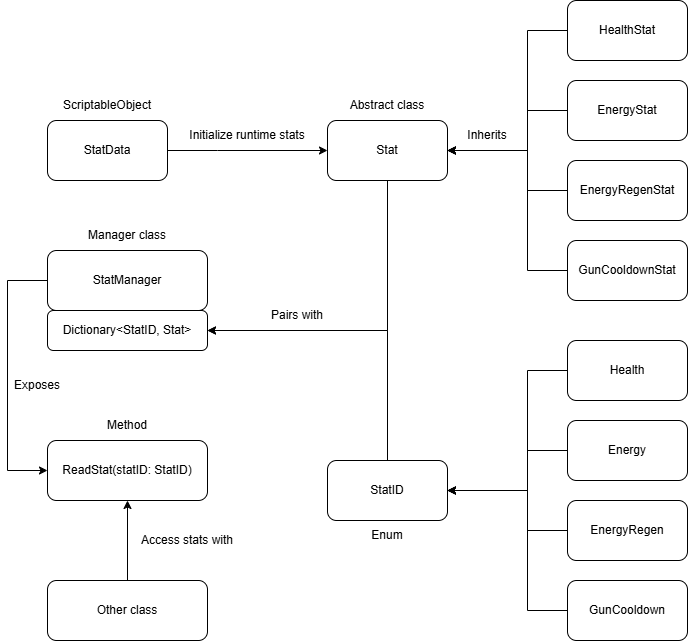

The diagram above was exported from draw.io. Its source (the exported page's mxGraphModel, read from the mxfile embedded in the PNG):
<mxGraphModel dx="1076" dy="594" grid="1" gridSize="10" guides="1" tooltips="1" connect="1" arrows="1" fold="1" page="1" pageScale="1" pageWidth="850" pageHeight="1100" math="0" shadow="0">
  <root>
    <mxCell id="0" />
    <mxCell id="1" parent="0" />
    <mxCell id="hgRZ17PwWf1LUM0XHDPL-1" edge="1" parent="1" source="hgRZ17PwWf1LUM0XHDPL-2" style="edgeStyle=orthogonalEdgeStyle;rounded=0;orthogonalLoop=1;jettySize=auto;html=1;" target="hgRZ17PwWf1LUM0XHDPL-25">
      <mxGeometry relative="1" as="geometry">
        <Array as="points">
          <mxPoint x="460" y="530" />
        </Array>
      </mxGeometry>
    </mxCell>
    <mxCell id="hgRZ17PwWf1LUM0XHDPL-2" parent="1" style="rounded=1;whiteSpace=wrap;html=1;" value="Stat" vertex="1">
      <mxGeometry height="60" width="120" x="400" y="320" as="geometry" />
    </mxCell>
    <mxCell id="hgRZ17PwWf1LUM0XHDPL-3" parent="1" style="rounded=1;whiteSpace=wrap;html=1;" value="HealthStat" vertex="1">
      <mxGeometry height="60" width="120" x="640" y="200" as="geometry" />
    </mxCell>
    <mxCell id="hgRZ17PwWf1LUM0XHDPL-4" parent="1" style="rounded=1;whiteSpace=wrap;html=1;" value="EnergyStat" vertex="1">
      <mxGeometry height="60" width="120" x="640" y="280" as="geometry" />
    </mxCell>
    <mxCell id="hgRZ17PwWf1LUM0XHDPL-5" parent="1" style="rounded=1;whiteSpace=wrap;html=1;" value="EnergyRegenStat" vertex="1">
      <mxGeometry height="60" width="120" x="640" y="360" as="geometry" />
    </mxCell>
    <mxCell id="hgRZ17PwWf1LUM0XHDPL-6" parent="1" style="rounded=1;whiteSpace=wrap;html=1;" value="GunCooldownStat" vertex="1">
      <mxGeometry height="60" width="120" x="640" y="440" as="geometry" />
    </mxCell>
    <mxCell id="hgRZ17PwWf1LUM0XHDPL-7" edge="1" parent="1" source="hgRZ17PwWf1LUM0XHDPL-8" style="edgeStyle=orthogonalEdgeStyle;rounded=0;orthogonalLoop=1;jettySize=auto;html=1;" target="hgRZ17PwWf1LUM0XHDPL-25">
      <mxGeometry relative="1" as="geometry">
        <Array as="points">
          <mxPoint x="460" y="530" />
        </Array>
      </mxGeometry>
    </mxCell>
    <mxCell id="hgRZ17PwWf1LUM0XHDPL-8" parent="1" style="rounded=1;whiteSpace=wrap;html=1;" value="StatID" vertex="1">
      <mxGeometry height="60" width="120" x="400" y="660" as="geometry" />
    </mxCell>
    <mxCell id="hgRZ17PwWf1LUM0XHDPL-9" edge="1" parent="1" source="hgRZ17PwWf1LUM0XHDPL-10" style="edgeStyle=orthogonalEdgeStyle;rounded=0;orthogonalLoop=1;jettySize=auto;html=1;" target="hgRZ17PwWf1LUM0XHDPL-32">
      <mxGeometry relative="1" as="geometry">
        <Array as="points">
          <mxPoint x="80" y="480" />
          <mxPoint x="80" y="670" />
        </Array>
      </mxGeometry>
    </mxCell>
    <mxCell id="hgRZ17PwWf1LUM0XHDPL-10" parent="1" style="rounded=1;whiteSpace=wrap;html=1;" value="StatManager" vertex="1">
      <mxGeometry height="60" width="160" x="120" y="450" as="geometry" />
    </mxCell>
    <mxCell id="hgRZ17PwWf1LUM0XHDPL-11" edge="1" parent="1" source="hgRZ17PwWf1LUM0XHDPL-12" style="edgeStyle=orthogonalEdgeStyle;rounded=0;orthogonalLoop=1;jettySize=auto;html=1;" target="hgRZ17PwWf1LUM0XHDPL-2">
      <mxGeometry relative="1" as="geometry">
        <Array as="points">
          <mxPoint x="290" y="350" />
          <mxPoint x="290" y="350" />
        </Array>
      </mxGeometry>
    </mxCell>
    <mxCell id="hgRZ17PwWf1LUM0XHDPL-12" parent="1" style="rounded=1;whiteSpace=wrap;html=1;" value="StatData" vertex="1">
      <mxGeometry height="60" width="120" x="120" y="320" as="geometry" />
    </mxCell>
    <mxCell id="hgRZ17PwWf1LUM0XHDPL-13" edge="1" parent="1" source="hgRZ17PwWf1LUM0XHDPL-14" style="edgeStyle=orthogonalEdgeStyle;rounded=0;orthogonalLoop=1;jettySize=auto;html=1;" target="hgRZ17PwWf1LUM0XHDPL-8">
      <mxGeometry relative="1" as="geometry">
        <Array as="points">
          <mxPoint x="600" y="570" />
          <mxPoint x="600" y="690" />
        </Array>
      </mxGeometry>
    </mxCell>
    <mxCell id="hgRZ17PwWf1LUM0XHDPL-14" parent="1" style="rounded=1;whiteSpace=wrap;html=1;" value="Health" vertex="1">
      <mxGeometry height="60" width="120" x="640" y="540" as="geometry" />
    </mxCell>
    <mxCell id="hgRZ17PwWf1LUM0XHDPL-15" edge="1" parent="1" source="hgRZ17PwWf1LUM0XHDPL-16" style="edgeStyle=orthogonalEdgeStyle;rounded=0;orthogonalLoop=1;jettySize=auto;html=1;" target="hgRZ17PwWf1LUM0XHDPL-8">
      <mxGeometry relative="1" as="geometry">
        <Array as="points">
          <mxPoint x="600" y="650" />
          <mxPoint x="600" y="690" />
        </Array>
      </mxGeometry>
    </mxCell>
    <mxCell id="hgRZ17PwWf1LUM0XHDPL-16" parent="1" style="rounded=1;whiteSpace=wrap;html=1;" value="Energy" vertex="1">
      <mxGeometry height="60" width="120" x="640" y="620" as="geometry" />
    </mxCell>
    <mxCell id="hgRZ17PwWf1LUM0XHDPL-17" edge="1" parent="1" source="hgRZ17PwWf1LUM0XHDPL-18" style="edgeStyle=orthogonalEdgeStyle;rounded=0;orthogonalLoop=1;jettySize=auto;html=1;" target="hgRZ17PwWf1LUM0XHDPL-8">
      <mxGeometry relative="1" as="geometry">
        <Array as="points">
          <mxPoint x="600" y="730" />
          <mxPoint x="600" y="690" />
        </Array>
      </mxGeometry>
    </mxCell>
    <mxCell id="hgRZ17PwWf1LUM0XHDPL-18" parent="1" style="rounded=1;whiteSpace=wrap;html=1;" value="EnergyRegen" vertex="1">
      <mxGeometry height="60" width="120" x="640" y="700" as="geometry" />
    </mxCell>
    <mxCell id="hgRZ17PwWf1LUM0XHDPL-19" edge="1" parent="1" source="hgRZ17PwWf1LUM0XHDPL-20" style="edgeStyle=orthogonalEdgeStyle;rounded=0;orthogonalLoop=1;jettySize=auto;html=1;" target="hgRZ17PwWf1LUM0XHDPL-8">
      <mxGeometry relative="1" as="geometry">
        <Array as="points">
          <mxPoint x="600" y="810" />
          <mxPoint x="600" y="690" />
        </Array>
        <mxPoint x="1049.98" y="810.0344827586207" as="sourcePoint" />
        <mxPoint x="990.0144827586209" y="500" as="targetPoint" />
      </mxGeometry>
    </mxCell>
    <mxCell id="hgRZ17PwWf1LUM0XHDPL-20" parent="1" style="rounded=1;whiteSpace=wrap;html=1;" value="GunCooldown" vertex="1">
      <mxGeometry height="60" width="120" x="640" y="780" as="geometry" />
    </mxCell>
    <mxCell id="hgRZ17PwWf1LUM0XHDPL-21" edge="1" parent="1" source="hgRZ17PwWf1LUM0XHDPL-6" style="edgeStyle=orthogonalEdgeStyle;rounded=0;orthogonalLoop=1;jettySize=auto;html=1;" target="hgRZ17PwWf1LUM0XHDPL-2">
      <mxGeometry relative="1" as="geometry">
        <Array as="points">
          <mxPoint x="600" y="470" />
          <mxPoint x="600" y="350" />
        </Array>
        <mxPoint x="609.98" y="470.0344827586207" as="sourcePoint" />
        <mxPoint x="560" y="160" as="targetPoint" />
      </mxGeometry>
    </mxCell>
    <mxCell id="hgRZ17PwWf1LUM0XHDPL-22" edge="1" parent="1" source="hgRZ17PwWf1LUM0XHDPL-5" style="edgeStyle=orthogonalEdgeStyle;rounded=0;orthogonalLoop=1;jettySize=auto;html=1;" target="hgRZ17PwWf1LUM0XHDPL-2">
      <mxGeometry relative="1" as="geometry">
        <Array as="points">
          <mxPoint x="600" y="390" />
          <mxPoint x="600" y="350" />
        </Array>
        <mxPoint x="600" y="390" as="sourcePoint" />
        <mxPoint x="560" y="160" as="targetPoint" />
      </mxGeometry>
    </mxCell>
    <mxCell id="hgRZ17PwWf1LUM0XHDPL-23" edge="1" parent="1" source="hgRZ17PwWf1LUM0XHDPL-4" style="edgeStyle=orthogonalEdgeStyle;rounded=0;orthogonalLoop=1;jettySize=auto;html=1;" target="hgRZ17PwWf1LUM0XHDPL-2">
      <mxGeometry relative="1" as="geometry">
        <Array as="points">
          <mxPoint x="600" y="310" />
          <mxPoint x="600" y="350" />
        </Array>
        <mxPoint x="600" y="310" as="sourcePoint" />
        <mxPoint x="560" y="160" as="targetPoint" />
      </mxGeometry>
    </mxCell>
    <mxCell id="hgRZ17PwWf1LUM0XHDPL-24" edge="1" parent="1" source="hgRZ17PwWf1LUM0XHDPL-3" style="edgeStyle=orthogonalEdgeStyle;rounded=0;orthogonalLoop=1;jettySize=auto;html=1;" target="hgRZ17PwWf1LUM0XHDPL-2">
      <mxGeometry relative="1" as="geometry">
        <Array as="points">
          <mxPoint x="600" y="230" />
          <mxPoint x="600" y="350" />
        </Array>
        <mxPoint x="600" y="230" as="sourcePoint" />
        <mxPoint x="560" y="160" as="targetPoint" />
      </mxGeometry>
    </mxCell>
    <mxCell id="hgRZ17PwWf1LUM0XHDPL-25" parent="1" style="rounded=1;whiteSpace=wrap;html=1;" value="Dictionary&amp;lt;StatID, Stat&amp;gt;" vertex="1">
      <mxGeometry height="40" width="160" x="120" y="510" as="geometry" />
    </mxCell>
    <mxCell id="hgRZ17PwWf1LUM0XHDPL-26" parent="1" style="text;html=1;whiteSpace=wrap;strokeColor=none;fillColor=none;align=center;verticalAlign=middle;rounded=0;" value="Inherits" vertex="1">
      <mxGeometry height="30" width="60" x="530" y="320" as="geometry" />
    </mxCell>
    <mxCell id="hgRZ17PwWf1LUM0XHDPL-27" parent="1" style="text;html=1;whiteSpace=wrap;strokeColor=none;fillColor=none;align=center;verticalAlign=middle;rounded=0;" value="Manager class" vertex="1">
      <mxGeometry height="30" width="120" x="140" y="420" as="geometry" />
    </mxCell>
    <mxCell id="hgRZ17PwWf1LUM0XHDPL-28" parent="1" style="text;html=1;whiteSpace=wrap;strokeColor=none;fillColor=none;align=center;verticalAlign=middle;rounded=0;" value="Enum" vertex="1">
      <mxGeometry height="30" width="60" x="430" y="720" as="geometry" />
    </mxCell>
    <mxCell id="hgRZ17PwWf1LUM0XHDPL-29" parent="1" style="text;html=1;whiteSpace=wrap;strokeColor=none;fillColor=none;align=center;verticalAlign=middle;rounded=0;" value="ScriptableObject" vertex="1">
      <mxGeometry height="30" width="120" x="120" y="290" as="geometry" />
    </mxCell>
    <mxCell id="hgRZ17PwWf1LUM0XHDPL-30" parent="1" style="text;html=1;whiteSpace=wrap;strokeColor=none;fillColor=none;align=center;verticalAlign=middle;rounded=0;" value="Abstract class" vertex="1">
      <mxGeometry height="30" width="100" x="410" y="290" as="geometry" />
    </mxCell>
    <mxCell id="hgRZ17PwWf1LUM0XHDPL-31" parent="1" style="text;html=1;whiteSpace=wrap;strokeColor=none;fillColor=none;align=center;verticalAlign=middle;rounded=0;" value="Initialize runtime stats" vertex="1">
      <mxGeometry height="30" width="140" x="250" y="320" as="geometry" />
    </mxCell>
    <mxCell id="hgRZ17PwWf1LUM0XHDPL-32" parent="1" style="rounded=1;whiteSpace=wrap;html=1;" value="ReadStat(statID: StatID)" vertex="1">
      <mxGeometry height="60" width="160" x="120" y="640" as="geometry" />
    </mxCell>
    <mxCell id="hgRZ17PwWf1LUM0XHDPL-33" parent="1" style="text;html=1;whiteSpace=wrap;strokeColor=none;fillColor=none;align=center;verticalAlign=middle;rounded=0;" value="Method" vertex="1">
      <mxGeometry height="30" width="60" x="170" y="610" as="geometry" />
    </mxCell>
    <mxCell id="hgRZ17PwWf1LUM0XHDPL-34" edge="1" parent="1" source="hgRZ17PwWf1LUM0XHDPL-35" style="edgeStyle=orthogonalEdgeStyle;rounded=0;orthogonalLoop=1;jettySize=auto;html=1;" target="hgRZ17PwWf1LUM0XHDPL-32">
      <mxGeometry relative="1" as="geometry" />
    </mxCell>
    <mxCell id="hgRZ17PwWf1LUM0XHDPL-35" parent="1" style="rounded=1;whiteSpace=wrap;html=1;" value="Other class" vertex="1">
      <mxGeometry height="60" width="160" x="120" y="780" as="geometry" />
    </mxCell>
    <mxCell id="hgRZ17PwWf1LUM0XHDPL-36" parent="1" style="text;html=1;whiteSpace=wrap;strokeColor=none;fillColor=none;align=center;verticalAlign=middle;rounded=0;" value="Pairs with" vertex="1">
      <mxGeometry height="30" width="60" x="340" y="500" as="geometry" />
    </mxCell>
    <mxCell id="hgRZ17PwWf1LUM0XHDPL-37" parent="1" style="text;html=1;whiteSpace=wrap;strokeColor=none;fillColor=none;align=center;verticalAlign=middle;rounded=0;" value="Exposes" vertex="1">
      <mxGeometry height="30" width="60" x="80" y="570" as="geometry" />
    </mxCell>
    <mxCell id="hgRZ17PwWf1LUM0XHDPL-38" parent="1" style="text;html=1;whiteSpace=wrap;strokeColor=none;fillColor=none;align=center;verticalAlign=middle;rounded=0;" value="Access stats with" vertex="1">
      <mxGeometry height="20" width="120" x="200" y="730" as="geometry" />
    </mxCell>
  </root>
</mxGraphModel>